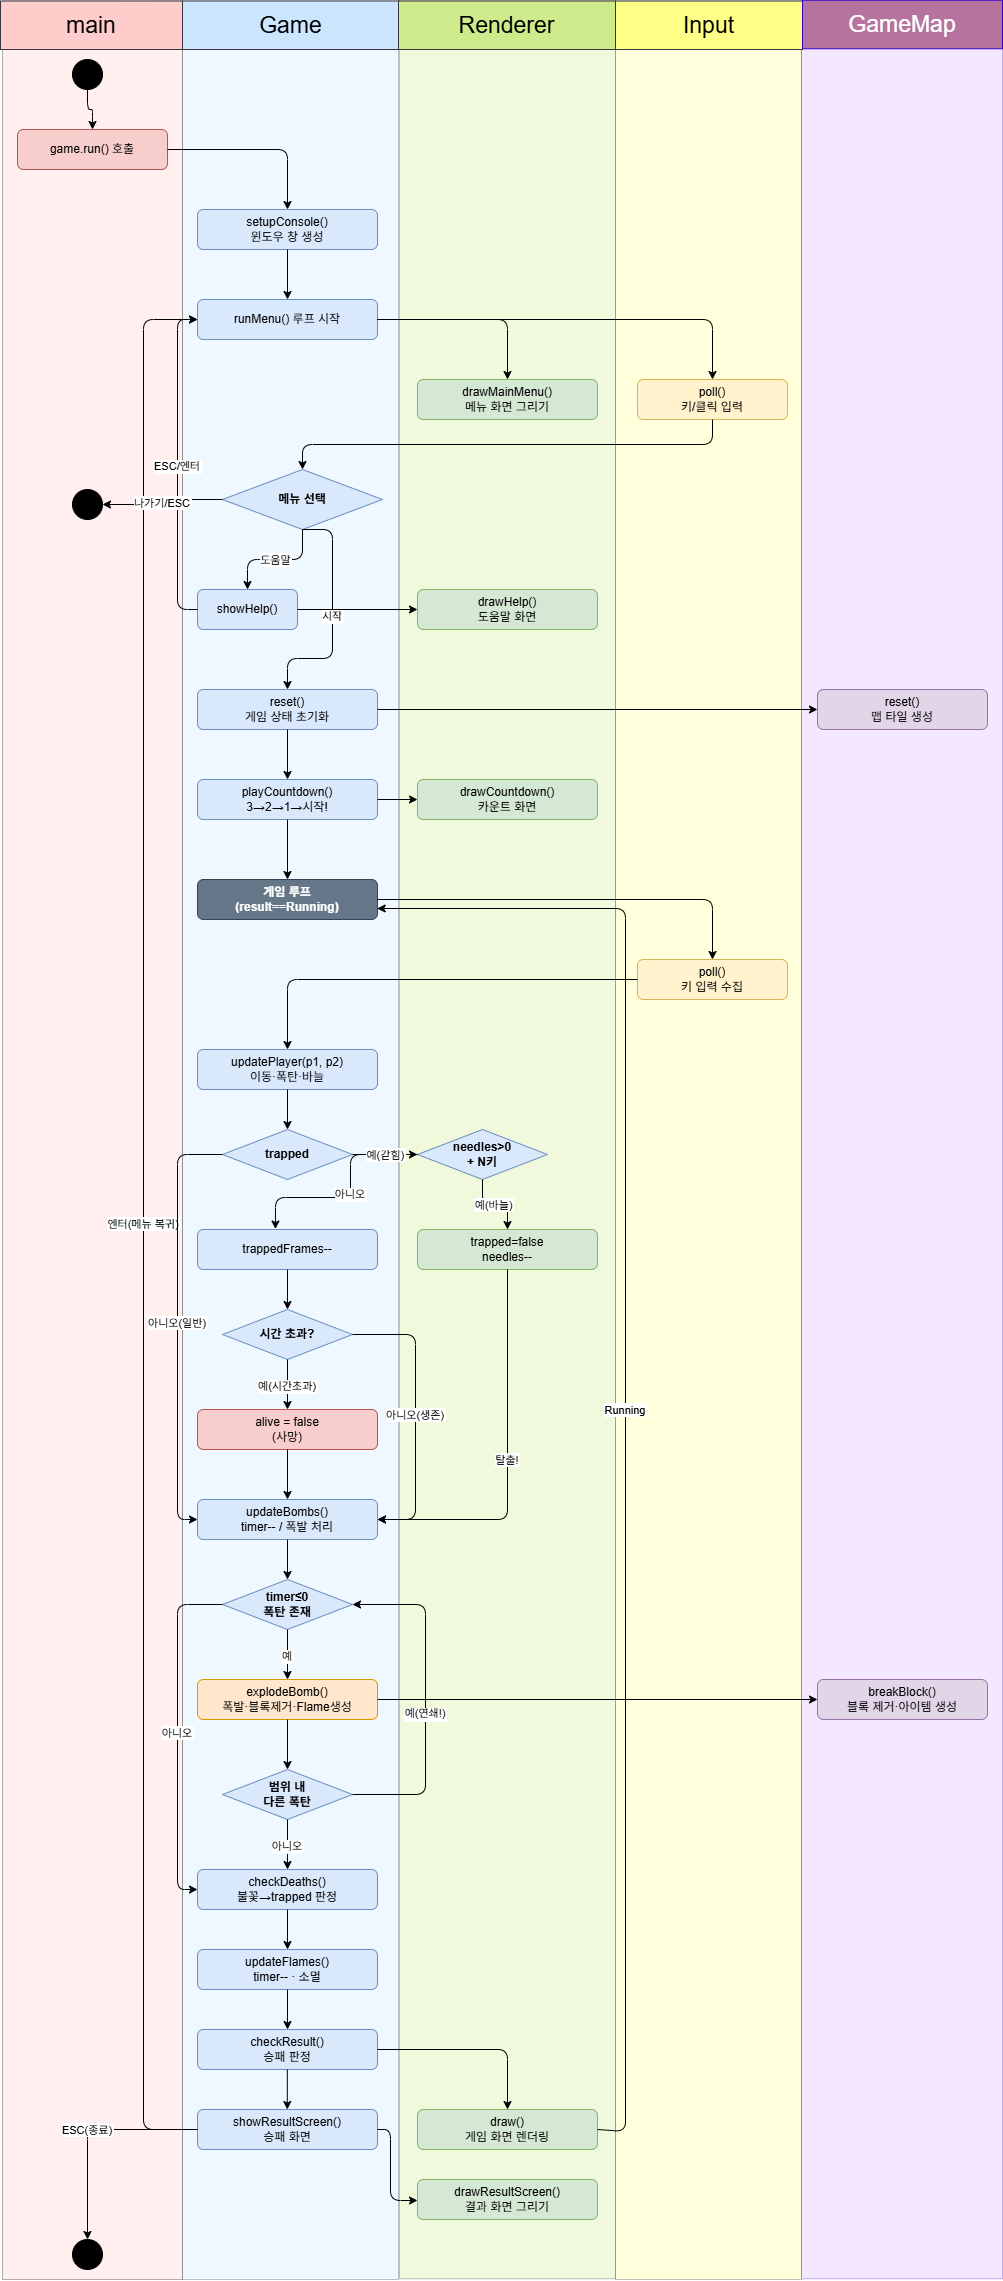

The diagram above was exported from draw.io. Its source (the exported page's mxGraphModel, read from the mxfile embedded in the PNG):
<mxGraphModel dx="4353" dy="2627" grid="0" gridSize="10" guides="1" tooltips="1" connect="1" arrows="1" fold="1" page="1" pageScale="1" pageWidth="1654" pageHeight="2336" math="0" shadow="0">
  <root>
    <mxCell id="0" />
    <mxCell id="1" parent="0" />
    <mxCell id="BWM5YMpHq5KGEbf641_D-353" parent="1" style="rounded=0;whiteSpace=wrap;html=1;strokeColor=#36393d;fillColor=#ffff88;fillStyle=auto;opacity=30;" value="" vertex="1">
      <mxGeometry height="2278.5" width="186" x="633" y="21.5" as="geometry" />
    </mxCell>
    <mxCell id="BWM5YMpHq5KGEbf641_D-355" parent="1" style="rounded=0;whiteSpace=wrap;html=1;strokeColor=#3700CC;fillColor=#DAB5FF;fillStyle=auto;opacity=30;fontColor=#ffffff;" value="" vertex="1">
      <mxGeometry height="2278.5" width="201" x="819" y="20.75" as="geometry" />
    </mxCell>
    <mxCell id="BWM5YMpHq5KGEbf641_D-351" parent="1" style="rounded=0;whiteSpace=wrap;html=1;strokeColor=#36393d;fillColor=#cdeb8b;fillStyle=auto;opacity=30;" value="" vertex="1">
      <mxGeometry height="2278.5" width="216" x="417" y="20.75" as="geometry" />
    </mxCell>
    <mxCell id="BWM5YMpHq5KGEbf641_D-343" parent="1" style="rounded=0;whiteSpace=wrap;html=1;strokeColor=default;fillColor=#ffcccc;fillStyle=auto;opacity=30;" value="" vertex="1">
      <mxGeometry height="2278.5" width="180" x="20" y="21.5" as="geometry" />
    </mxCell>
    <mxCell id="BWM5YMpHq5KGEbf641_D-344" parent="1" style="rounded=0;whiteSpace=wrap;html=1;strokeColor=#36393d;fillColor=#cce5ff;fillStyle=auto;opacity=30;" value="" vertex="1">
      <mxGeometry height="2278.5" width="216" x="200" y="21.5" as="geometry" />
    </mxCell>
    <mxCell id="10" parent="1" style="ellipse;whiteSpace=wrap;html=1;fillColor=#000000;strokeColor=#000000;" value="" vertex="1">
      <mxGeometry height="30" width="30" x="90" y="80" as="geometry" />
    </mxCell>
    <mxCell id="11" parent="1" style="rounded=1;whiteSpace=wrap;html=1;fillColor=#f8cecc;strokeColor=#b85450;fontSize=12;" value="game.run() 호출" vertex="1">
      <mxGeometry height="40" width="150" x="35" y="150" as="geometry" />
    </mxCell>
    <mxCell id="12" parent="1" style="rounded=1;whiteSpace=wrap;html=1;fillColor=#dae8fc;strokeColor=#6c8ebf;fontSize=12;" value="setupConsole()&#10;윈도우 창 생성" vertex="1">
      <mxGeometry height="40" width="180" x="215" y="230" as="geometry" />
    </mxCell>
    <mxCell id="13" parent="1" style="rounded=1;whiteSpace=wrap;html=1;fillColor=#dae8fc;strokeColor=#6c8ebf;fontSize=12;" value="runMenu() 루프 시작" vertex="1">
      <mxGeometry height="40" width="180" x="215" y="320" as="geometry" />
    </mxCell>
    <mxCell id="14" parent="1" style="rounded=1;whiteSpace=wrap;html=1;fillColor=#d5e8d4;strokeColor=#82b366;fontSize=12;" value="drawMainMenu()&#10;메뉴 화면 그리기" vertex="1">
      <mxGeometry height="40" width="180" x="435" y="400" as="geometry" />
    </mxCell>
    <mxCell id="15" parent="1" style="rounded=1;whiteSpace=wrap;html=1;fillColor=#fff2cc;strokeColor=#d6b656;fontSize=12;" value="poll()&#10;키/클릭 입력" vertex="1">
      <mxGeometry height="40" width="150" x="655" y="400" as="geometry" />
    </mxCell>
    <mxCell id="16" parent="1" style="rhombus;whiteSpace=wrap;html=1;fillColor=#dae8fc;strokeColor=#6c8ebf;fontSize=12;fontStyle=1;" value="메뉴 선택" vertex="1">
      <mxGeometry height="60" width="160" x="240" y="490" as="geometry" />
    </mxCell>
    <mxCell id="17" parent="1" style="rounded=1;whiteSpace=wrap;html=1;fillColor=#dae8fc;strokeColor=#6c8ebf;fontSize=12;" value="showHelp()" vertex="1">
      <mxGeometry height="40" width="100" x="215" y="610" as="geometry" />
    </mxCell>
    <mxCell id="18" parent="1" style="rounded=1;whiteSpace=wrap;html=1;fillColor=#d5e8d4;strokeColor=#82b366;fontSize=12;" value="drawHelp()&#10;도움말 화면" vertex="1">
      <mxGeometry height="40" width="180" x="435" y="610" as="geometry" />
    </mxCell>
    <mxCell id="19" parent="1" style="ellipse;whiteSpace=wrap;html=1;fillColor=#000000;strokeColor=#000000;" value="종료" vertex="1">
      <mxGeometry height="30" width="30" x="90" y="510" as="geometry" />
    </mxCell>
    <mxCell id="20" parent="1" style="rounded=1;whiteSpace=wrap;html=1;fillColor=#dae8fc;strokeColor=#6c8ebf;fontSize=12;" value="reset()&#10;게임 상태 초기화" vertex="1">
      <mxGeometry height="40" width="180" x="215" y="710" as="geometry" />
    </mxCell>
    <mxCell id="21" parent="1" style="rounded=1;whiteSpace=wrap;html=1;fillColor=#e1d5e7;strokeColor=#9673a6;fontSize=12;" value="reset()&#10;맵 타일 생성" vertex="1">
      <mxGeometry height="40" width="170" x="835" y="710" as="geometry" />
    </mxCell>
    <mxCell id="22" parent="1" style="rounded=1;whiteSpace=wrap;html=1;fillColor=#dae8fc;strokeColor=#6c8ebf;fontSize=12;" value="playCountdown()&#10;3→2→1→시작!" vertex="1">
      <mxGeometry height="40" width="180" x="215" y="800" as="geometry" />
    </mxCell>
    <mxCell id="22b" parent="1" style="rounded=1;whiteSpace=wrap;html=1;fillColor=#d5e8d4;strokeColor=#82b366;fontSize=12;" value="drawCountdown()&#10;카운트 화면" vertex="1">
      <mxGeometry height="40" width="180" x="435" y="800" as="geometry" />
    </mxCell>
    <mxCell id="23" parent="1" style="rounded=1;whiteSpace=wrap;html=1;fillColor=#647687;strokeColor=#314354;fontColor=#ffffff;fontSize=12;fontStyle=1;" value="게임 루프&#10;(result==Running)" vertex="1">
      <mxGeometry height="40" width="180" x="215" y="900" as="geometry" />
    </mxCell>
    <mxCell id="24" parent="1" style="rounded=1;whiteSpace=wrap;html=1;fillColor=#fff2cc;strokeColor=#d6b656;fontSize=12;" value="poll()&#10;키 입력 수집" vertex="1">
      <mxGeometry height="40" width="150" x="655" y="980" as="geometry" />
    </mxCell>
    <mxCell id="25" parent="1" style="rounded=1;whiteSpace=wrap;html=1;fillColor=#dae8fc;strokeColor=#6c8ebf;fontSize=12;" value="updatePlayer(p1, p2)&#10;이동·폭탄·바늘" vertex="1">
      <mxGeometry height="40" width="180" x="215" y="1070" as="geometry" />
    </mxCell>
    <mxCell id="26" parent="1" style="rhombus;whiteSpace=wrap;html=1;fillColor=#dae8fc;strokeColor=#6c8ebf;fontSize=12;fontStyle=1;" value="trapped" vertex="1">
      <mxGeometry height="50" width="130" x="240" y="1150" as="geometry" />
    </mxCell>
    <mxCell id="27" parent="1" style="rhombus;whiteSpace=wrap;html=1;fillColor=#dae8fc;strokeColor=#6c8ebf;fontSize=12;fontStyle=1;" value="needles&amp;gt;0&lt;br&gt;+ N키" vertex="1">
      <mxGeometry height="50" width="130" x="435" y="1150" as="geometry" />
    </mxCell>
    <mxCell id="28" parent="1" style="rounded=1;whiteSpace=wrap;html=1;fillColor=#d5e8d4;strokeColor=#82b366;fontSize=12;" value="trapped=false&#10;needles--" vertex="1">
      <mxGeometry height="40" width="180" x="435" y="1250" as="geometry" />
    </mxCell>
    <mxCell id="29" parent="1" style="rounded=1;whiteSpace=wrap;html=1;fillColor=#dae8fc;strokeColor=#6c8ebf;fontSize=12;" value="trappedFrames--" vertex="1">
      <mxGeometry height="40" width="180" x="215" y="1250" as="geometry" />
    </mxCell>
    <mxCell id="30" parent="1" style="rhombus;whiteSpace=wrap;html=1;fillColor=#dae8fc;strokeColor=#6c8ebf;fontSize=12;fontStyle=1;" value="시간 초과?" vertex="1">
      <mxGeometry height="50" width="130" x="240" y="1330" as="geometry" />
    </mxCell>
    <mxCell id="31" parent="1" style="rounded=1;whiteSpace=wrap;html=1;fillColor=#f8cecc;strokeColor=#b85450;fontSize=12;" value="alive = false&#10;(사망)" vertex="1">
      <mxGeometry height="40" width="180" x="215" y="1430" as="geometry" />
    </mxCell>
    <mxCell id="32" parent="1" style="rounded=1;whiteSpace=wrap;html=1;fillColor=#dae8fc;strokeColor=#6c8ebf;fontSize=12;" value="updateBombs()&#10;timer-- / 폭발 처리" vertex="1">
      <mxGeometry height="40" width="180" x="215" y="1520" as="geometry" />
    </mxCell>
    <mxCell id="33" parent="1" style="rhombus;whiteSpace=wrap;html=1;fillColor=#dae8fc;strokeColor=#6c8ebf;fontSize=12;fontStyle=1;" value="timer≤0&lt;br&gt;폭탄 존재" vertex="1">
      <mxGeometry height="50" width="130" x="240" y="1600" as="geometry" />
    </mxCell>
    <mxCell id="34" parent="1" style="rounded=1;whiteSpace=wrap;html=1;fillColor=#ffe6cc;strokeColor=#d79b00;fontSize=12;" value="explodeBomb()&#10;폭발·블록제거·Flame생성" vertex="1">
      <mxGeometry height="40" width="180" x="215" y="1700" as="geometry" />
    </mxCell>
    <mxCell id="35" parent="1" style="rounded=1;whiteSpace=wrap;html=1;fillColor=#e1d5e7;strokeColor=#9673a6;fontSize=12;" value="breakBlock()&#10;블록 제거·아이템 생성" vertex="1">
      <mxGeometry height="40" width="170" x="835" y="1700" as="geometry" />
    </mxCell>
    <mxCell id="36" parent="1" style="rhombus;whiteSpace=wrap;html=1;fillColor=#dae8fc;strokeColor=#6c8ebf;fontSize=12;fontStyle=1;" value="범위 내&lt;br&gt;다른 폭탄" vertex="1">
      <mxGeometry height="50" width="130" x="240" y="1790" as="geometry" />
    </mxCell>
    <mxCell id="37" parent="1" style="rounded=1;whiteSpace=wrap;html=1;fillColor=#dae8fc;strokeColor=#6c8ebf;fontSize=12;" value="checkDeaths()&#10;불꽃→trapped 판정" vertex="1">
      <mxGeometry height="40" width="180" x="215" y="1890" as="geometry" />
    </mxCell>
    <mxCell id="38" parent="1" style="rounded=1;whiteSpace=wrap;html=1;fillColor=#dae8fc;strokeColor=#6c8ebf;fontSize=12;" value="updateFlames()&#10;timer-- · 소멸" vertex="1">
      <mxGeometry height="40" width="180" x="215" y="1970" as="geometry" />
    </mxCell>
    <mxCell id="39" parent="1" style="rounded=1;whiteSpace=wrap;html=1;fillColor=#dae8fc;strokeColor=#6c8ebf;fontSize=12;" value="checkResult()&#10;승패 판정" vertex="1">
      <mxGeometry height="40" width="180" x="215" y="2050" as="geometry" />
    </mxCell>
    <mxCell id="40" parent="1" style="rounded=1;whiteSpace=wrap;html=1;fillColor=#d5e8d4;strokeColor=#82b366;fontSize=12;" value="draw()&#10;게임 화면 렌더링" vertex="1">
      <mxGeometry height="40" width="180" x="435" y="2130" as="geometry" />
    </mxCell>
    <mxCell id="41" parent="1" style="rounded=1;whiteSpace=wrap;html=1;fillColor=#dae8fc;strokeColor=#6c8ebf;fontSize=12;" value="showResultScreen()&#10;승패 화면" vertex="1">
      <mxGeometry height="40" width="180" x="215" y="2130" as="geometry" />
    </mxCell>
    <mxCell id="42" parent="1" style="rounded=1;whiteSpace=wrap;html=1;fillColor=#d5e8d4;strokeColor=#82b366;fontSize=12;" value="drawResultScreen()&#10;결과 화면 그리기" vertex="1">
      <mxGeometry height="40" width="180" x="435" y="2200" as="geometry" />
    </mxCell>
    <mxCell id="99" parent="1" style="ellipse;whiteSpace=wrap;html=1;fillColor=#000000;strokeColor=#000000;" value="" vertex="1">
      <mxGeometry height="30" width="30" x="90" y="2260" as="geometry" />
    </mxCell>
    <mxCell id="300" edge="1" parent="1" source="10" style="edgeStyle=orthogonalEdgeStyle;" target="11">
      <mxGeometry relative="1" as="geometry" />
    </mxCell>
    <mxCell id="301" edge="1" parent="1" source="11" style="edgeStyle=orthogonalEdgeStyle;" target="12">
      <mxGeometry relative="1" as="geometry" />
    </mxCell>
    <mxCell id="302" edge="1" parent="1" source="12" style="edgeStyle=orthogonalEdgeStyle;" target="13">
      <mxGeometry relative="1" as="geometry" />
    </mxCell>
    <mxCell id="303" edge="1" parent="1" source="13" style="edgeStyle=orthogonalEdgeStyle;" target="14">
      <mxGeometry relative="1" as="geometry" />
    </mxCell>
    <mxCell id="304" edge="1" parent="1" source="13" style="edgeStyle=orthogonalEdgeStyle;" target="15">
      <mxGeometry relative="1" as="geometry" />
    </mxCell>
    <mxCell id="305" edge="1" parent="1" source="15" style="edgeStyle=orthogonalEdgeStyle;exitX=0.5;exitY=1;exitDx=0;exitDy=0;" target="16">
      <mxGeometry relative="1" as="geometry" />
    </mxCell>
    <mxCell id="306" edge="1" parent="1" source="16" style="edgeStyle=orthogonalEdgeStyle;fontSize=11;" target="17" value="도움말">
      <mxGeometry relative="1" as="geometry" />
    </mxCell>
    <mxCell id="307" edge="1" parent="1" source="17" style="edgeStyle=orthogonalEdgeStyle;" target="18">
      <mxGeometry relative="1" as="geometry" />
    </mxCell>
    <mxCell id="308" edge="1" parent="1" source="17" style="edgeStyle=orthogonalEdgeStyle;fontSize=11;exitX=0;exitY=0.5;entryX=0;entryY=0.5;" target="13" value="ESC/엔터">
      <mxGeometry relative="1" as="geometry">
        <Array as="points">
          <mxPoint x="195" y="630" />
          <mxPoint x="195" y="340" />
        </Array>
      </mxGeometry>
    </mxCell>
    <mxCell id="310" edge="1" parent="1" source="16" style="edgeStyle=orthogonalEdgeStyle;fontSize=11;exitX=0.5;exitY=1;exitDx=0;exitDy=0;" target="20" value="시작">
      <mxGeometry relative="1" as="geometry">
        <Array as="points">
          <mxPoint x="350" y="550" />
          <mxPoint x="350" y="679" />
          <mxPoint x="305" y="679" />
        </Array>
      </mxGeometry>
    </mxCell>
    <mxCell id="311" edge="1" parent="1" source="20" style="edgeStyle=orthogonalEdgeStyle;" target="21">
      <mxGeometry relative="1" as="geometry" />
    </mxCell>
    <mxCell id="312" edge="1" parent="1" source="20" style="edgeStyle=orthogonalEdgeStyle;" target="22">
      <mxGeometry relative="1" as="geometry" />
    </mxCell>
    <mxCell id="313" edge="1" parent="1" source="22" style="edgeStyle=orthogonalEdgeStyle;" target="22b">
      <mxGeometry relative="1" as="geometry" />
    </mxCell>
    <mxCell id="314" edge="1" parent="1" source="22" style="edgeStyle=orthogonalEdgeStyle;" target="23">
      <mxGeometry relative="1" as="geometry" />
    </mxCell>
    <mxCell id="315" edge="1" parent="1" source="23" style="edgeStyle=orthogonalEdgeStyle;" target="24">
      <mxGeometry relative="1" as="geometry" />
    </mxCell>
    <mxCell id="316" edge="1" parent="1" source="24" style="edgeStyle=orthogonalEdgeStyle;" target="25">
      <mxGeometry relative="1" as="geometry" />
    </mxCell>
    <mxCell id="317" edge="1" parent="1" source="25" style="edgeStyle=orthogonalEdgeStyle;" target="26">
      <mxGeometry relative="1" as="geometry" />
    </mxCell>
    <mxCell id="319" edge="1" parent="1" source="27" style="edgeStyle=orthogonalEdgeStyle;fontSize=11;" target="28" value="예(바늘)">
      <mxGeometry relative="1" as="geometry" />
    </mxCell>
    <mxCell id="320" edge="1" parent="1" source="27" style="edgeStyle=orthogonalEdgeStyle;fontSize=11;entryX=0.433;entryY=-0.012;entryDx=0;entryDy=0;entryPerimeter=0;" target="29" value="아니오">
      <mxGeometry relative="1" as="geometry">
        <Array as="points">
          <mxPoint x="368" y="1175" />
          <mxPoint x="368" y="1218" />
          <mxPoint x="293" y="1218" />
        </Array>
      </mxGeometry>
    </mxCell>
    <mxCell id="321" edge="1" parent="1" source="29" style="edgeStyle=orthogonalEdgeStyle;" target="30">
      <mxGeometry relative="1" as="geometry" />
    </mxCell>
    <mxCell id="322" edge="1" parent="1" source="30" style="edgeStyle=orthogonalEdgeStyle;fontSize=11;" target="31" value="예(시간초과)">
      <mxGeometry relative="1" as="geometry" />
    </mxCell>
    <mxCell id="323" edge="1" parent="1" source="28" style="edgeStyle=orthogonalEdgeStyle;fontSize=11;" target="32" value="탈출!">
      <mxGeometry relative="1" as="geometry">
        <Array as="points">
          <mxPoint x="525" y="1290" />
          <mxPoint x="525" y="1540" />
          <mxPoint x="395" y="1540" />
        </Array>
      </mxGeometry>
    </mxCell>
    <mxCell id="324" edge="1" parent="1" source="30" style="edgeStyle=orthogonalEdgeStyle;fontSize=11;" target="32" value="아니오(생존)">
      <mxGeometry relative="1" as="geometry">
        <Array as="points">
          <mxPoint x="433" y="1355" />
          <mxPoint x="433" y="1540" />
        </Array>
      </mxGeometry>
    </mxCell>
    <mxCell id="325" edge="1" parent="1" source="31" style="edgeStyle=orthogonalEdgeStyle;" target="32">
      <mxGeometry relative="1" as="geometry" />
    </mxCell>
    <mxCell id="326" edge="1" parent="1" source="32" style="edgeStyle=orthogonalEdgeStyle;" target="33">
      <mxGeometry relative="1" as="geometry" />
    </mxCell>
    <mxCell id="327" edge="1" parent="1" source="33" style="edgeStyle=orthogonalEdgeStyle;fontSize=11;" target="34" value="예">
      <mxGeometry relative="1" as="geometry" />
    </mxCell>
    <mxCell id="328" edge="1" parent="1" source="33" style="edgeStyle=orthogonalEdgeStyle;fontSize=11;exitX=0;exitY=0.5;entryX=0;entryY=0.5;" target="37" value="아니오">
      <mxGeometry relative="1" as="geometry">
        <Array as="points">
          <mxPoint x="195" y="1625" />
          <mxPoint x="195" y="1910" />
        </Array>
      </mxGeometry>
    </mxCell>
    <mxCell id="329" edge="1" parent="1" source="34" style="edgeStyle=orthogonalEdgeStyle;" target="35">
      <mxGeometry relative="1" as="geometry" />
    </mxCell>
    <mxCell id="330" edge="1" parent="1" source="34" style="edgeStyle=orthogonalEdgeStyle;" target="36">
      <mxGeometry relative="1" as="geometry" />
    </mxCell>
    <mxCell id="331" edge="1" parent="1" source="36" style="edgeStyle=orthogonalEdgeStyle;fontSize=11;exitX=1;exitY=0.5;entryX=1;entryY=0.5;verticalAlign=top;" target="33" value="예(연쇄!)">
      <mxGeometry relative="1" as="geometry">
        <Array as="points">
          <mxPoint x="443" y="1815" />
          <mxPoint x="443" y="1625" />
        </Array>
      </mxGeometry>
    </mxCell>
    <mxCell id="332" edge="1" parent="1" source="36" style="edgeStyle=orthogonalEdgeStyle;fontSize=11;" target="37" value="아니오">
      <mxGeometry relative="1" as="geometry" />
    </mxCell>
    <mxCell id="333" edge="1" parent="1" source="37" style="edgeStyle=orthogonalEdgeStyle;" target="38">
      <mxGeometry relative="1" as="geometry" />
    </mxCell>
    <mxCell id="334" edge="1" parent="1" source="38" style="edgeStyle=orthogonalEdgeStyle;" target="39">
      <mxGeometry relative="1" as="geometry" />
    </mxCell>
    <mxCell id="335" edge="1" parent="1" source="39" style="edgeStyle=orthogonalEdgeStyle;" target="40">
      <mxGeometry relative="1" as="geometry" />
    </mxCell>
    <mxCell id="337" edge="1" parent="1" source="40" style="edgeStyle=orthogonalEdgeStyle;fontSize=11;exitX=1;exitY=0.5;entryX=0.998;entryY=0.725;entryDx=0;entryDy=0;entryPerimeter=0;exitDx=0;exitDy=0;" target="23" value="Running">
      <mxGeometry relative="1" as="geometry">
        <Array as="points">
          <mxPoint x="615" y="2152" />
          <mxPoint x="643" y="2152" />
          <mxPoint x="643" y="929" />
        </Array>
        <mxPoint x="627" y="2151.5" as="sourcePoint" />
        <mxPoint x="407" y="931.5" as="targetPoint" />
      </mxGeometry>
    </mxCell>
    <mxCell id="338" edge="1" parent="1" source="41" style="edgeStyle=orthogonalEdgeStyle;" target="42">
      <mxGeometry relative="1" as="geometry">
        <Array as="points">
          <mxPoint x="408" y="2150" />
          <mxPoint x="408" y="2221" />
        </Array>
      </mxGeometry>
    </mxCell>
    <mxCell id="339" edge="1" parent="1" source="41" style="edgeStyle=orthogonalEdgeStyle;fontSize=11;exitX=0;exitY=0.5;" target="13" value="엔터(메뉴 복귀)">
      <mxGeometry relative="1" as="geometry">
        <Array as="points">
          <mxPoint x="161" y="2150" />
          <mxPoint x="161" y="340" />
        </Array>
      </mxGeometry>
    </mxCell>
    <mxCell id="340" edge="1" parent="1" source="41" style="edgeStyle=orthogonalEdgeStyle;fontSize=11;" target="99" value="ESC(종료)">
      <mxGeometry relative="1" as="geometry" />
    </mxCell>
    <mxCell id="BWM5YMpHq5KGEbf641_D-348" parent="1" style="rounded=0;whiteSpace=wrap;html=1;fillColor=#cce5ff;strokeColor=#36393d;" value="&lt;font style=&quot;font-size: 23px;&quot;&gt;Game&lt;/font&gt;" vertex="1">
      <mxGeometry height="48.5" width="217" x="200" y="21.5" as="geometry" />
    </mxCell>
    <mxCell id="BWM5YMpHq5KGEbf641_D-349" parent="1" style="rounded=0;whiteSpace=wrap;html=1;fillColor=#ffcccc;strokeColor=#36393d;" value="&lt;span style=&quot;font-size: 23px;&quot;&gt;main&lt;/span&gt;" vertex="1">
      <mxGeometry height="48.5" width="182" x="18" y="21.5" as="geometry" />
    </mxCell>
    <mxCell id="BWM5YMpHq5KGEbf641_D-350" parent="1" style="rounded=0;whiteSpace=wrap;html=1;fillColor=#cdeb8b;strokeColor=#36393d;" value="&lt;span style=&quot;text-wrap-mode: nowrap;&quot;&gt;&lt;font style=&quot;font-size: 23px;&quot;&gt;Renderer&lt;/font&gt;&lt;/span&gt;" vertex="1">
      <mxGeometry height="48.5" width="217" x="416" y="21.5" as="geometry" />
    </mxCell>
    <mxCell id="BWM5YMpHq5KGEbf641_D-352" parent="1" style="rounded=0;whiteSpace=wrap;html=1;fillColor=#ffff88;strokeColor=#36393d;" value="&lt;span style=&quot;text-wrap-mode: nowrap;&quot;&gt;&lt;font style=&quot;font-size: 23px;&quot;&gt;Input&lt;/font&gt;&lt;/span&gt;" vertex="1">
      <mxGeometry height="48.5" width="187" x="633" y="21.5" as="geometry" />
    </mxCell>
    <mxCell id="BWM5YMpHq5KGEbf641_D-354" parent="1" style="rounded=0;whiteSpace=wrap;html=1;fillColor=light-dark(#B5739D,#FFA7FF);strokeColor=#3700CC;fontColor=#ffffff;" value="&lt;span style=&quot;text-wrap-mode: nowrap;&quot;&gt;&lt;font style=&quot;font-size: 23px;&quot;&gt;GameMap&lt;/font&gt;&lt;/span&gt;" vertex="1">
      <mxGeometry height="48.5" width="200" x="820" y="20.75" as="geometry" />
    </mxCell>
    <mxCell id="318" edge="1" parent="1" source="26" style="edgeStyle=orthogonalEdgeStyle;fontSize=11;verticalAlign=middle;" target="27" value="예(갇힘)">
      <mxGeometry relative="1" x="0.0036" as="geometry">
        <mxPoint as="offset" />
      </mxGeometry>
    </mxCell>
    <mxCell id="324b" edge="1" parent="1" source="26" style="edgeStyle=orthogonalEdgeStyle;fontSize=11;" target="32" value="아니오(일반)">
      <mxGeometry relative="1" as="geometry">
        <Array as="points">
          <mxPoint x="195" y="1175" />
          <mxPoint x="195" y="1540" />
        </Array>
      </mxGeometry>
    </mxCell>
    <mxCell id="309" edge="1" parent="1" source="16" style="edgeStyle=orthogonalEdgeStyle;fontSize=11;verticalAlign=middle;" target="19" value="나가기/ESC">
      <mxGeometry relative="1" as="geometry" />
    </mxCell>
    <mxCell id="BWM5YMpHq5KGEbf641_D-358" edge="1" parent="1" style="edgeStyle=orthogonalEdgeStyle;">
      <mxGeometry relative="1" as="geometry">
        <mxPoint x="304.8" y="2090" as="sourcePoint" />
        <mxPoint x="304.8" y="2130" as="targetPoint" />
      </mxGeometry>
    </mxCell>
  </root>
</mxGraphModel>